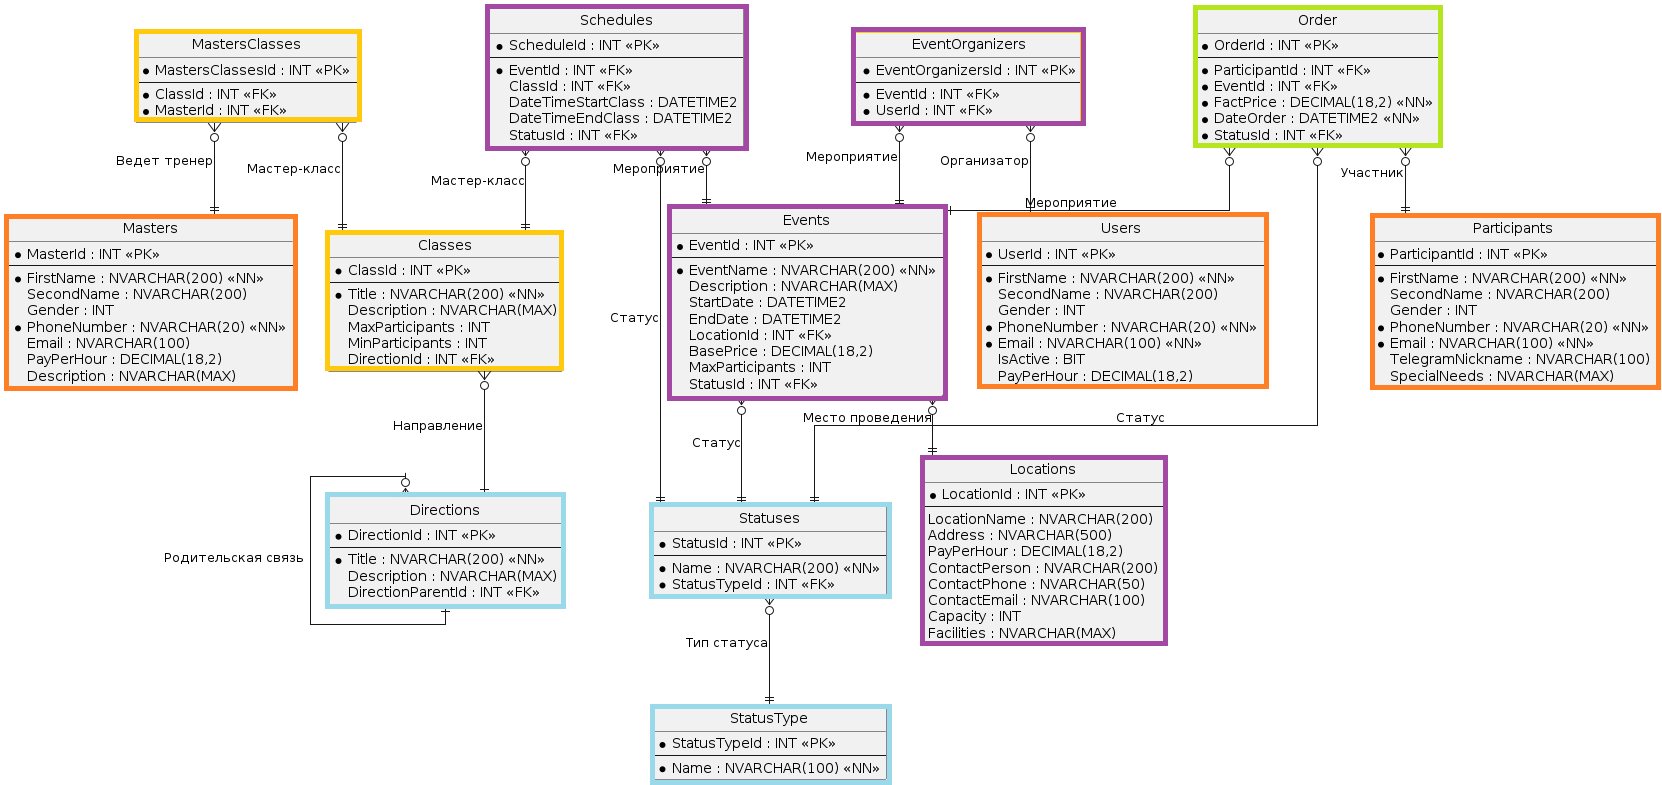

The diagram above was rendered by PlantUML. Its source (embedded in the PNG):
@startuml
' Настройки отображения
hide circle
skinparam linetype ortho
skinparam monochrome true
skinparam shadowing false

' 1. Справочники (Directories)
entity "Directions" {
  *DirectionId : INT <<PK>>
  --
  *Title : NVARCHAR(200) <<NN>>
  Description : NVARCHAR(MAX)
  DirectionParentId : INT <<FK>>
}

entity "StatusType" {
  *StatusTypeId : INT <<PK>>
  --
  *Name : NVARCHAR(100) <<NN>>
}

entity "Statuses" {
  *StatusId : INT <<PK>>
  --
  *Name : NVARCHAR(200) <<NN>>
  *StatusTypeId : INT <<FK>>
}

' 2. Люди (People)
entity "Users" {
  *UserId : INT <<PK>>
  --
  *FirstName : NVARCHAR(200) <<NN>>
  SecondName : NVARCHAR(200)
  Gender : INT
  *PhoneNumber : NVARCHAR(20) <<NN>>
  *Email : NVARCHAR(100) <<NN>>
  IsActive : BIT
  PayPerHour : DECIMAL(18,2)
}

entity "Masters" {
  *MasterId : INT <<PK>>
  --
  *FirstName : NVARCHAR(200) <<NN>>
  SecondName : NVARCHAR(200)
  Gender : INT
  *PhoneNumber : NVARCHAR(20) <<NN>>
  Email : NVARCHAR(100)
  PayPerHour : DECIMAL(18,2)
  Description : NVARCHAR(MAX)
}

entity "Participants" {
  *ParticipantId : INT <<PK>>
  --
  *FirstName : NVARCHAR(200) <<NN>>
  SecondName : NVARCHAR(200)
  Gender : INT
  *PhoneNumber : NVARCHAR(20) <<NN>>
  *Email : NVARCHAR(100) <<NN>>
  TelegramNickname : NVARCHAR(100)
  SpecialNeeds : NVARCHAR(MAX)
}

' 3. Наполнение (Contents)
entity "Classes" {
  *ClassId : INT <<PK>>
  --
  *Title : NVARCHAR(200) <<NN>>
  Description : NVARCHAR(MAX)
  MaxParticipants : INT
  MinParticipants : INT
  DirectionId : INT <<FK>>
}

entity "MastersClasses" {
  *MastersClassesId : INT <<PK>>
  --
  *ClassId : INT <<FK>>
  *MasterId : INT <<FK>>
}

' 4. Основные (Main)
entity "Locations" {
  *LocationId : INT <<PK>>
  --
  LocationName : NVARCHAR(200)
  Address : NVARCHAR(500)
  PayPerHour : DECIMAL(18,2)
  ContactPerson : NVARCHAR(200)
  ContactPhone : NVARCHAR(50)
  ContactEmail : NVARCHAR(100)
  Capacity : INT
  Facilities : NVARCHAR(MAX)
}

entity "Events" {
  *EventId : INT <<PK>>
  --
  *EventName : NVARCHAR(200) <<NN>>
  Description : NVARCHAR(MAX)
  StartDate : DATETIME2
  EndDate : DATETIME2
  LocationId : INT <<FK>>
  BasePrice : DECIMAL(18,2)
  MaxParticipants : INT
  StatusId : INT <<FK>>
}

entity "EventOrganizers" {
  *EventOrganizersId : INT <<PK>>
  --
  *EventId : INT <<FK>>
  *UserId : INT <<FK>>
}

entity "Schedules" {
  *ScheduleId : INT <<PK>>
  --
  *EventId : INT <<FK>>
  ClassId : INT <<FK>>
  DateTimeStartClass : DATETIME2
  DateTimeEndClass : DATETIME2
  StatusId : INT <<FK>>
}

' 5. Финансы (Finance)
entity "Order" {
  *OrderId : INT <<PK>>
  --
  *ParticipantId : INT <<FK>>
  *EventId : INT <<FK>>
  *FactPrice : DECIMAL(18,2) <<NN>>
  *DateOrder : DATETIME2 <<NN>>
  *StatusId : INT <<FK>>
}

' Связи между таблицами
Directions }o--|| Directions : "Родительская связь"

Statuses }o--|| StatusType : "Тип статуса"

Classes }o--|| Directions : "Направление"
MastersClasses }o--|| Classes : "Мастер-класс"
MastersClasses }o--|| Masters : "Ведет тренер"

Events }o--|| Locations : "Место проведения"
Events }o--|| Statuses : "Статус"

EventOrganizers }o--|| Events : "Мероприятие"
EventOrganizers }o--|| Users : "Организатор"

Schedules }o--|| Events : "Мероприятие"
Schedules }o--|| Classes : "Мастер-класс"
Schedules }o--|| Statuses : "Статус"

Order }o--|| Participants : "Участник"
Order }o--|| Events : "Мероприятие"
Order }o--|| Statuses : "Статус"
@enduml